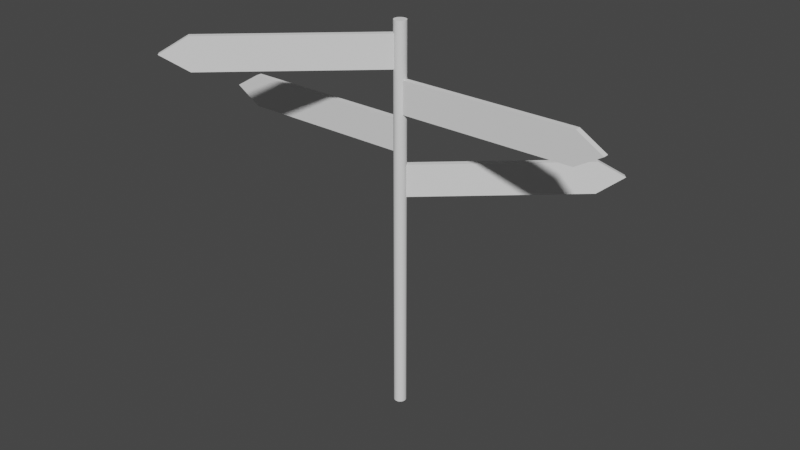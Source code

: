 # Source: DirectionPole.blend  (saved by Blender 3.6.13; exported with 4.5.12 LTS)
import bpy
from mathutils import Matrix  # noqa: F401  (used for matrix-valued properties, if any)

bpy.ops.wm.read_factory_settings(use_empty=True)
scene = bpy.context.scene
scene.name = 'Scene'

# ---- collections
col_collection = bpy.data.collections.new('Collection'); scene.collection.children.link(col_collection)

# ---- world
world_world = bpy.data.worlds.new('World'); scene.world = world_world
world_world.use_nodes = True; world_world.node_tree.nodes.clear()
_N = world_world.node_tree.nodes; _L = world_world.node_tree.links
n0 = _N.new('ShaderNodeOutputWorld'); n0.name = 'World Output'; n0.location = (300, 300)
n1 = _N.new('ShaderNodeBackground'); n1.name = 'Background'; n1.location = (10, 300)
n1.inputs[0].default_value = (0.05088, 0.05088, 0.05088, 1.0)
_L.new(n1.outputs[0], n0.inputs[0])
n0.is_active_output = True
world_world.color = (0.05088, 0.05088, 0.05088)
world_world.use_sun_shadow = False
world_world.sun_shadow_jitter_overblur = 0.0

# ---- meshes
me_cylinder = bpy.data.meshes.new('Cylinder')
me_cylinder.from_pydata([(0.0, 1.0, -1.0), (0.0, 1.0, 1.0), (0.1951, 0.9808, -1.0), (0.1951, 0.9808, 1.0), (0.3827, 0.9239, -1.0), (0.3827, 0.9239, 1.0), (0.5556, 0.8315, -1.0), (0.5556, 0.8315, 1.0), (0.7071, 0.7071, -1.0), (0.7071, 0.7071, 1.0), (0.8315, 0.5556, -1.0), (0.8315, 0.5556, 1.0), (0.9239, 0.3827, -1.0), (0.9239, 0.3827, 1.0), (0.9808, 0.1951, -1.0), (0.9808, 0.1951, 1.0), (1.0, 0.0, -1.0), (1.0, 0.0, 1.0), (0.9808, -0.1951, -1.0), (0.9808, -0.1951, 1.0), (0.9239, -0.3827, -1.0), (0.9239, -0.3827, 1.0), (0.8315, -0.5556, -1.0), (0.8315, -0.5556, 1.0), (0.7071, -0.7071, -1.0), (0.7071, -0.7071, 1.0), (0.5556, -0.8315, -1.0), (0.5556, -0.8315, 1.0), (0.3827, -0.9239, -1.0), (0.3827, -0.9239, 1.0), (0.1951, -0.9808, -1.0), (0.1951, -0.9808, 1.0), (0.0, -1.0, -1.0), (0.0, -1.0, 1.0), (-0.1951, -0.9808, -1.0), (-0.1951, -0.9808, 1.0), (-0.3827, -0.9239, -1.0), (-0.3827, -0.9239, 1.0), (-0.5556, -0.8315, -1.0), (-0.5556, -0.8315, 1.0), (-0.7071, -0.7071, -1.0), (-0.7071, -0.7071, 1.0), (-0.8315, -0.5556, -1.0), (-0.8315, -0.5556, 1.0), (-0.9239, -0.3827, -1.0), (-0.9239, -0.3827, 1.0), (-0.9808, -0.1951, -1.0), (-0.9808, -0.1951, 1.0), (-1.0, 0.0, -1.0), (-1.0, 0.0, 1.0), (-0.9808, 0.1951, -1.0), (-0.9808, 0.1951, 1.0), (-0.9239, 0.3827, -1.0), (-0.9239, 0.3827, 1.0), (-0.8315, 0.5556, -1.0), (-0.8315, 0.5556, 1.0), (-0.7071, 0.7071, -1.0), (-0.7071, 0.7071, 1.0), (-0.5556, 0.8315, -1.0), (-0.5556, 0.8315, 1.0), (-0.3827, 0.9239, -1.0), (-0.3827, 0.9239, 1.0), (-0.1951, 0.9808, -1.0), (-0.1951, 0.9808, 1.0)], [], [(0, 1, 3, 2), (2, 3, 5, 4), (4, 5, 7, 6), (6, 7, 9, 8), (8, 9, 11, 10), (10, 11, 13, 12), (12, 13, 15, 14), (14, 15, 17, 16), (16, 17, 19, 18), (18, 19, 21, 20), (20, 21, 23, 22), (22, 23, 25, 24), (24, 25, 27, 26), (26, 27, 29, 28), (28, 29, 31, 30), (30, 31, 33, 32), (32, 33, 35, 34), (34, 35, 37, 36), (36, 37, 39, 38), (38, 39, 41, 40), (40, 41, 43, 42), (42, 43, 45, 44), (44, 45, 47, 46), (46, 47, 49, 48), (48, 49, 51, 50), (50, 51, 53, 52), (52, 53, 55, 54), (54, 55, 57, 56), (56, 57, 59, 58), (58, 59, 61, 60), (3, 1, 63, 61, 59, 57, 55, 53, 51, 49, 47, 45, 43, 41, 39, 37, 35, 33, 31, 29, 27, 25, 23, 21, 19, 17, 15, 13, 11, 9, 7, 5), (60, 61, 63, 62), (62, 63, 1, 0), (0, 2, 4, 6, 8, 10, 12, 14, 16, 18, 20, 22, 24, 26, 28, 30, 32, 34, 36, 38, 40, 42, 44, 46, 48, 50, 52, 54, 56, 58, 60, 62)])
_uv = me_cylinder.uv_layers.new(name='UVMap')
_uv.uv.foreach_set('vector', [1.0, 0.5, 1.0, 1.0, 0.9688, 1.0, 0.9688, 0.5, 0.9688, 0.5, 0.9688, 1.0, 0.9375, 1.0, 0.9375, 0.5, 0.9375, 0.5, 0.9375, 1.0, 0.9062, 1.0, 0.9062, 0.5, 0.9062, 0.5, 0.9062, 1.0, 0.875, 1.0, 0.875, 0.5, 0.875, 0.5, 0.875, 1.0, 0.8438, 1.0, 0.8438, 0.5, 0.8438, 0.5, 0.8438, 1.0, 0.8125, 1.0, 0.8125, 0.5, 0.8125, 0.5, 0.8125, 1.0, 0.7812, 1.0, 0.7812, 0.5, 0.7812, 0.5, 0.7812, 1.0, 0.75, 1.0, 0.75, 0.5, 0.75, 0.5, 0.75, 1.0, 0.7188, 1.0, 0.7188, 0.5, 0.7188, 0.5, 0.7188, 1.0, 0.6875, 1.0, 0.6875, 0.5, 0.6875, 0.5, 0.6875, 1.0, 0.6562, 1.0, 0.6562, 0.5, 0.6562, 0.5, 0.6562, 1.0, 0.625, 1.0, 0.625, 0.5, 0.625, 0.5, 0.625, 1.0, 0.5938, 1.0, 0.5938, 0.5, 0.5938, 0.5, 0.5938, 1.0, 0.5625, 1.0, 0.5625, 0.5, 0.5625, 0.5, 0.5625, 1.0, 0.5312, 1.0, 0.5312, 0.5, 0.5312, 0.5, 0.5312, 1.0, 0.5, 1.0, 0.5, 0.5, 0.5, 0.5, 0.5, 1.0, 0.4688, 1.0, 0.4688, 0.5, 0.4688, 0.5, 0.4688, 1.0, 0.4375, 1.0, 0.4375, 0.5, 0.4375, 0.5, 0.4375, 1.0, 0.4062, 1.0, 0.4062, 0.5, 0.4062, 0.5, 0.4062, 1.0, 0.375, 1.0, 0.375, 0.5, 0.375, 0.5, 0.375, 1.0, 0.3438, 1.0, 0.3438, 0.5, 0.3438, 0.5, 0.3438, 1.0, 0.3125, 1.0, 0.3125, 0.5, 0.3125, 0.5, 0.3125, 1.0, 0.2812, 1.0, 0.2812, 0.5, 0.2812, 0.5, 0.2812, 1.0, 0.25, 1.0, 0.25, 0.5, 0.25, 0.5, 0.25, 1.0, 0.2188, 1.0, 0.2188, 0.5, 0.2188, 0.5, 0.2188, 1.0, 0.1875, 1.0, 0.1875, 0.5, 0.1875, 0.5, 0.1875, 1.0, 0.1562, 1.0, 0.1562, 0.5, 0.1562, 0.5, 0.1562, 1.0, 0.125, 1.0, 0.125, 0.5, 0.125, 0.5, 0.125, 1.0, 0.09375, 1.0, 0.09375, 0.5, 0.09375, 0.5, 0.09375, 1.0, 0.0625, 1.0, 0.0625, 0.5, 0.2968, 0.4854, 0.25, 0.49, 0.2032, 0.4854, 0.1582, 0.4717, 0.1167, 0.4496, 0.08029, 0.4197, 0.05045, 0.3833, 0.02827, 0.3418, 0.01461, 0.2968, 0.01, 0.25, 0.01461, 0.2032, 0.02827, 0.1582, 0.05045, 0.1167, 0.08029, 0.08029, 0.1167, 0.05045, 0.1582, 0.02827, 0.2032, 0.01461, 0.25, 0.01, 0.2968, 0.01461, 0.3418, 0.02827, 0.3833, 0.05045, 0.4197, 0.08029, 0.4496, 0.1167, 0.4717, 0.1582, 0.4854, 0.2032, 0.49, 0.25, 0.4854, 0.2968, 0.4717, 0.3418, 0.4496, 0.3833, 0.4197, 0.4197, 0.3833, 0.4496, 0.3418, 0.4717, 0.0625, 0.5, 0.0625, 1.0, 0.03125, 1.0, 0.03125, 0.5, 0.03125, 0.5, 0.03125, 1.0, 0.0, 1.0, 0.0, 0.5, 0.75, 0.49, 0.7968, 0.4854, 0.8418, 0.4717, 0.8833, 0.4496, 0.9197, 0.4197, 0.9496, 0.3833, 0.9717, 0.3418, 0.9854, 0.2968, 0.99, 0.25, 0.9854, 0.2032, 0.9717, 0.1582, 0.9496, 0.1167, 0.9197, 0.08029, 0.8833, 0.05045, 0.8418, 0.02827, 0.7968, 0.01461, 0.75, 0.01, 0.7032, 0.01461, 0.6582, 0.02827, 0.6167, 0.05045, 0.5803, 0.08029, 0.5504, 0.1167, 0.5283, 0.1582, 0.5146, 0.2032, 0.51, 0.25, 0.5146, 0.2968, 0.5283, 0.3418, 0.5504, 0.3833, 0.5803, 0.4197, 0.6167, 0.4496, 0.6582, 0.4717, 0.7032, 0.4854])
me_cylinder.update()
me_cube_001 = bpy.data.meshes.new('Cube.001')
me_cube_001.from_pydata([(-4.311, -0.07023, 3.637), (-4.311, -0.07023, 4.405), (-4.311, 0.07023, 3.637), (-4.311, 0.07023, 4.405), (-0.04977, -0.07023, 3.637), (-0.04977, -0.07023, 4.405), (-0.04977, 0.07023, 3.637), (-0.04977, 0.07023, 4.405), (-4.951, -0.07023, 4.021), (-4.951, 0.07023, 4.021), (-0.04977, 0.07023, 4.021), (-0.04977, -0.07023, 4.021)], [], [(8, 1, 3, 9), (9, 3, 7, 10), (10, 7, 5, 11), (11, 5, 1, 8), (2, 6, 4, 0), (7, 3, 1, 5), (4, 11, 8, 0), (6, 10, 11, 4), (2, 9, 10, 6), (0, 8, 9, 2)])
_uv = me_cube_001.uv_layers.new(name='UVMap')
_uv.uv.foreach_set('vector', [0.5, 0.0, 0.625, 0.0, 0.625, 0.25, 0.5, 0.25, 0.5, 0.25, 0.625, 0.25, 0.625, 0.5, 0.5, 0.5, 0.5, 0.5, 0.625, 0.5, 0.625, 0.75, 0.5, 0.75, 0.5, 0.75, 0.625, 0.75, 0.625, 1.0, 0.5, 1.0, 0.125, 0.5, 0.375, 0.5, 0.375, 0.75, 0.125, 0.75, 0.625, 0.5, 0.875, 0.5, 0.875, 0.75, 0.625, 0.75, 0.375, 0.75, 0.5, 0.75, 0.5, 1.0, 0.375, 1.0, 0.375, 0.5, 0.5, 0.5, 0.5, 0.75, 0.375, 0.75, 0.375, 0.25, 0.5, 0.25, 0.5, 0.5, 0.375, 0.5, 0.375, 0.0, 0.5, 0.0, 0.5, 0.25, 0.375, 0.25])
me_cube_001.update()
me_cube_003 = bpy.data.meshes.new('Cube.003')
me_cube_003.from_pydata([(-4.311, -0.07023, 3.637), (-4.311, -0.07023, 4.405), (-4.311, 0.07023, 3.637), (-4.311, 0.07023, 4.405), (-0.04977, -0.07023, 3.637), (-0.04977, -0.07023, 4.405), (-0.04977, 0.07023, 3.637), (-0.04977, 0.07023, 4.405), (-4.951, -0.07023, 4.021), (-4.951, 0.07023, 4.021), (-0.04977, 0.07023, 4.021), (-0.04977, -0.07023, 4.021)], [], [(8, 1, 3, 9), (9, 3, 7, 10), (10, 7, 5, 11), (11, 5, 1, 8), (2, 6, 4, 0), (7, 3, 1, 5), (4, 11, 8, 0), (6, 10, 11, 4), (2, 9, 10, 6), (0, 8, 9, 2)])
_uv = me_cube_003.uv_layers.new(name='UVMap')
_uv.uv.foreach_set('vector', [0.5, 0.0, 0.625, 0.0, 0.625, 0.25, 0.5, 0.25, 0.5, 0.25, 0.625, 0.25, 0.625, 0.5, 0.5, 0.5, 0.5, 0.5, 0.625, 0.5, 0.625, 0.75, 0.5, 0.75, 0.5, 0.75, 0.625, 0.75, 0.625, 1.0, 0.5, 1.0, 0.125, 0.5, 0.375, 0.5, 0.375, 0.75, 0.125, 0.75, 0.625, 0.5, 0.875, 0.5, 0.875, 0.75, 0.625, 0.75, 0.375, 0.75, 0.5, 0.75, 0.5, 1.0, 0.375, 1.0, 0.375, 0.5, 0.5, 0.5, 0.5, 0.75, 0.375, 0.75, 0.375, 0.25, 0.5, 0.25, 0.5, 0.5, 0.375, 0.5, 0.375, 0.0, 0.5, 0.0, 0.5, 0.25, 0.375, 0.25])
me_cube_003.update()
me_cube_004 = bpy.data.meshes.new('Cube.004')
me_cube_004.from_pydata([(-4.311, -0.07023, 3.637), (-4.311, -0.07023, 4.405), (-4.311, 0.07023, 3.637), (-4.311, 0.07023, 4.405), (-0.04977, -0.07023, 3.637), (-0.04977, -0.07023, 4.405), (-0.04977, 0.07023, 3.637), (-0.04977, 0.07023, 4.405), (-4.951, -0.07023, 4.021), (-4.951, 0.07023, 4.021), (-0.04977, 0.07023, 4.021), (-0.04977, -0.07023, 4.021)], [], [(8, 1, 3, 9), (9, 3, 7, 10), (10, 7, 5, 11), (11, 5, 1, 8), (2, 6, 4, 0), (7, 3, 1, 5), (4, 11, 8, 0), (6, 10, 11, 4), (2, 9, 10, 6), (0, 8, 9, 2)])
_uv = me_cube_004.uv_layers.new(name='UVMap')
_uv.uv.foreach_set('vector', [0.5, 0.0, 0.625, 0.0, 0.625, 0.25, 0.5, 0.25, 0.5, 0.25, 0.625, 0.25, 0.625, 0.5, 0.5, 0.5, 0.5, 0.5, 0.625, 0.5, 0.625, 0.75, 0.5, 0.75, 0.5, 0.75, 0.625, 0.75, 0.625, 1.0, 0.5, 1.0, 0.125, 0.5, 0.375, 0.5, 0.375, 0.75, 0.125, 0.75, 0.625, 0.5, 0.875, 0.5, 0.875, 0.75, 0.625, 0.75, 0.375, 0.75, 0.5, 0.75, 0.5, 1.0, 0.375, 1.0, 0.375, 0.5, 0.5, 0.5, 0.5, 0.75, 0.375, 0.75, 0.375, 0.25, 0.5, 0.25, 0.5, 0.5, 0.375, 0.5, 0.375, 0.0, 0.5, 0.0, 0.5, 0.25, 0.375, 0.25])
me_cube_004.update()
me_cube_005 = bpy.data.meshes.new('Cube.005')
me_cube_005.from_pydata([(-4.311, -0.07023, 3.637), (-4.311, -0.07023, 4.405), (-4.311, 0.07023, 3.637), (-4.311, 0.07023, 4.405), (-0.04977, -0.07023, 3.637), (-0.04977, -0.07023, 4.405), (-0.04977, 0.07023, 3.637), (-0.04977, 0.07023, 4.405), (-4.951, -0.07023, 4.021), (-4.951, 0.07023, 4.021), (-0.04977, 0.07023, 4.021), (-0.04977, -0.07023, 4.021)], [], [(8, 1, 3, 9), (9, 3, 7, 10), (10, 7, 5, 11), (11, 5, 1, 8), (2, 6, 4, 0), (7, 3, 1, 5), (4, 11, 8, 0), (6, 10, 11, 4), (2, 9, 10, 6), (0, 8, 9, 2)])
_uv = me_cube_005.uv_layers.new(name='UVMap')
_uv.uv.foreach_set('vector', [0.5, 0.0, 0.625, 0.0, 0.625, 0.25, 0.5, 0.25, 0.5, 0.25, 0.625, 0.25, 0.625, 0.5, 0.5, 0.5, 0.5, 0.5, 0.625, 0.5, 0.625, 0.75, 0.5, 0.75, 0.5, 0.75, 0.625, 0.75, 0.625, 1.0, 0.5, 1.0, 0.125, 0.5, 0.375, 0.5, 0.375, 0.75, 0.125, 0.75, 0.625, 0.5, 0.875, 0.5, 0.875, 0.75, 0.625, 0.75, 0.375, 0.75, 0.5, 0.75, 0.5, 1.0, 0.375, 1.0, 0.375, 0.5, 0.5, 0.5, 0.5, 0.75, 0.375, 0.75, 0.375, 0.25, 0.5, 0.25, 0.5, 0.5, 0.375, 0.5, 0.375, 0.0, 0.5, 0.0, 0.5, 0.25, 0.375, 0.25])
me_cube_005.update()

# ---- objects
ob_cylinder = bpy.data.objects.new('Cylinder', me_cylinder)
ob_cube = bpy.data.objects.new('Cube', me_cube_001)
ob_cube_001 = bpy.data.objects.new('Cube.001', me_cube_003)
ob_cube_002 = bpy.data.objects.new('Cube.002', me_cube_004)
ob_cube_003 = bpy.data.objects.new('Cube.003', me_cube_005)

# ---- transforms, parenting, visibility, modifiers, constraints
ob_cylinder.location = (0.0, 0.0, 8.0)
ob_cylinder.scale = (0.25, 0.25, 8.0)
ob_cube.location = (2.384e-07, 2.842e-14, 3.046)
ob_cube.rotation_euler = (0.0, -0.0, 3.875)
ob_cube.scale = (1.7, 1.7, 1.7)
ob_cube_001.location = (2.384e-07, 2.842e-14, 4.846)
ob_cube_001.scale = (1.7, 1.7, 1.7)
ob_cube_002.location = (2.384e-07, 2.842e-14, 8.03)
ob_cube_002.rotation_euler = (0.0, -0.0, 0.7373)
ob_cube_002.scale = (1.7, 1.7, 1.7)
ob_cube_003.location = (2.384e-07, 2.842e-14, 6.354)
ob_cube_003.rotation_euler = (0.0, 0.0, 3.142)
ob_cube_003.scale = (1.7, 1.7, 1.7)

# ---- collection membership
col_collection.objects.link(ob_cylinder)
col_collection.objects.link(ob_cube)
col_collection.objects.link(ob_cube_001)
col_collection.objects.link(ob_cube_002)
col_collection.objects.link(ob_cube_003)

# ---- scene / render settings (as saved in the file)
scene.frame_start = 1; scene.frame_end = 250; scene.frame_set(1)
scene.render.engine = 'BLENDER_EEVEE_NEXT'
scene.cycles.sampling_pattern = 'TABULATED_SOBOL'
scene.view_settings.view_transform = 'Filmic'
bpy.context.view_layer.update()

# ---- added for rendering (the .blend has no active camera and no usable light): camera, sun
cam_auto = bpy.data.cameras.new('AutoCamera')
cam_auto.lens = 50.0
cam_auto.sensor_width = 36.0
cam_auto.clip_end = 1000.0
ob_auto_camera = bpy.data.objects.new('AutoCamera', cam_auto)
scene.collection.objects.link(ob_auto_camera)
ob_auto_camera.location = (23.9679, -28.7722, 27.1743)
ob_auto_camera.rotation_euler = (1.09748, -7.21219e-08, 0.694738)
scene.camera = ob_auto_camera
light_auto_sun = bpy.data.lights.new('AutoSun', 'SUN')
light_auto_sun.energy = 3.0
light_auto_sun.angle = 0.0523599
ob_auto_sun = bpy.data.objects.new('AutoSun', light_auto_sun)
scene.collection.objects.link(ob_auto_sun)
ob_auto_sun.rotation_euler = (0.872665, 0.174533, 0.523599)
bpy.context.view_layer.update()
